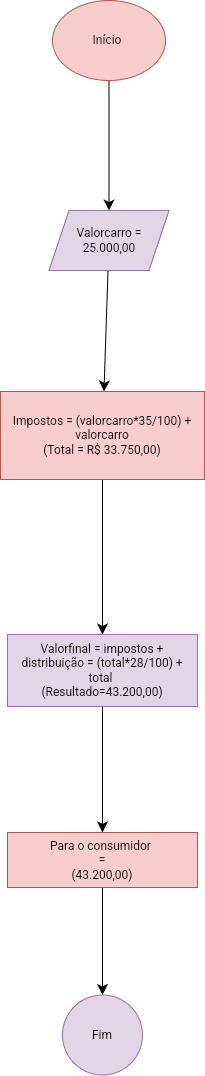

The diagram above was exported from draw.io. Its source (the exported page's mxGraphModel, read from the mxfile embedded in the PNG):
<mxGraphModel dx="582" dy="1915" grid="0" gridSize="10" guides="1" tooltips="1" connect="1" arrows="1" fold="1" page="0" pageScale="1" pageWidth="827" pageHeight="1169" math="0" shadow="0">
  <root>
    <mxCell id="0" />
    <mxCell id="1" parent="0" />
    <mxCell id="eGZgui7hy1pAhMtPfQZP-3" value="" style="edgeStyle=none;curved=1;rounded=0;orthogonalLoop=1;jettySize=auto;html=1;fontSize=12;startSize=8;endSize=8;" edge="1" parent="1" source="eGZgui7hy1pAhMtPfQZP-1" target="eGZgui7hy1pAhMtPfQZP-2">
      <mxGeometry relative="1" as="geometry" />
    </mxCell>
    <mxCell id="eGZgui7hy1pAhMtPfQZP-1" value="Início&amp;nbsp;" style="ellipse;whiteSpace=wrap;html=1;fillColor=#f8cecc;strokeColor=#b85450;" vertex="1" parent="1">
      <mxGeometry x="168" y="-568" width="113" height="80" as="geometry" />
    </mxCell>
    <mxCell id="eGZgui7hy1pAhMtPfQZP-5" value="" style="edgeStyle=none;curved=1;rounded=0;orthogonalLoop=1;jettySize=auto;html=1;fontSize=12;startSize=8;endSize=8;" edge="1" parent="1" source="eGZgui7hy1pAhMtPfQZP-2" target="eGZgui7hy1pAhMtPfQZP-4">
      <mxGeometry relative="1" as="geometry" />
    </mxCell>
    <mxCell id="eGZgui7hy1pAhMtPfQZP-2" value="Valorcarro =&lt;div&gt;25.000,00&lt;/div&gt;" style="shape=parallelogram;perimeter=parallelogramPerimeter;whiteSpace=wrap;html=1;fixedSize=1;fillColor=#e1d5e7;strokeColor=#9673a6;" vertex="1" parent="1">
      <mxGeometry x="164.5" y="-358" width="120" height="60" as="geometry" />
    </mxCell>
    <mxCell id="eGZgui7hy1pAhMtPfQZP-8" value="" style="edgeStyle=none;curved=1;rounded=0;orthogonalLoop=1;jettySize=auto;html=1;fontSize=12;startSize=8;endSize=8;" edge="1" parent="1" source="eGZgui7hy1pAhMtPfQZP-4" target="eGZgui7hy1pAhMtPfQZP-7">
      <mxGeometry relative="1" as="geometry" />
    </mxCell>
    <mxCell id="eGZgui7hy1pAhMtPfQZP-4" value="Impostos = (valorcarro*35/100) + valorcarro&lt;div&gt;(Total = R$ 33.750,00)&lt;/div&gt;" style="whiteSpace=wrap;html=1;fillColor=#f8cecc;strokeColor=#b85450;" vertex="1" parent="1">
      <mxGeometry x="116" y="-177" width="204" height="88" as="geometry" />
    </mxCell>
    <mxCell id="eGZgui7hy1pAhMtPfQZP-10" value="" style="edgeStyle=none;curved=1;rounded=0;orthogonalLoop=1;jettySize=auto;html=1;fontSize=12;startSize=8;endSize=8;" edge="1" parent="1" source="eGZgui7hy1pAhMtPfQZP-7" target="eGZgui7hy1pAhMtPfQZP-9">
      <mxGeometry relative="1" as="geometry" />
    </mxCell>
    <mxCell id="eGZgui7hy1pAhMtPfQZP-7" value="Valorfinal = impostos + distribuição = (total*28/100) + total&amp;nbsp;&lt;div&gt;(Resultado=43.200,00)&lt;/div&gt;" style="whiteSpace=wrap;html=1;fillColor=#e1d5e7;strokeColor=#9673a6;" vertex="1" parent="1">
      <mxGeometry x="123" y="66" width="190" height="72" as="geometry" />
    </mxCell>
    <mxCell id="eGZgui7hy1pAhMtPfQZP-15" value="" style="edgeStyle=none;curved=1;rounded=0;orthogonalLoop=1;jettySize=auto;html=1;fontSize=12;startSize=8;endSize=8;" edge="1" parent="1" source="eGZgui7hy1pAhMtPfQZP-9" target="eGZgui7hy1pAhMtPfQZP-14">
      <mxGeometry relative="1" as="geometry" />
    </mxCell>
    <mxCell id="eGZgui7hy1pAhMtPfQZP-9" value="Para o consumidor&amp;nbsp;&lt;div&gt;=&lt;/div&gt;&lt;div&gt;(43.200,00)&lt;/div&gt;" style="whiteSpace=wrap;html=1;fillColor=#f8cecc;strokeColor=#b85450;" vertex="1" parent="1">
      <mxGeometry x="123" y="264" width="190" height="55" as="geometry" />
    </mxCell>
    <mxCell id="eGZgui7hy1pAhMtPfQZP-14" value="Fim" style="ellipse;whiteSpace=wrap;html=1;fillColor=#e1d5e7;strokeColor=#9673a6;" vertex="1" parent="1">
      <mxGeometry x="178" y="426.5" width="80" height="80" as="geometry" />
    </mxCell>
  </root>
</mxGraphModel>